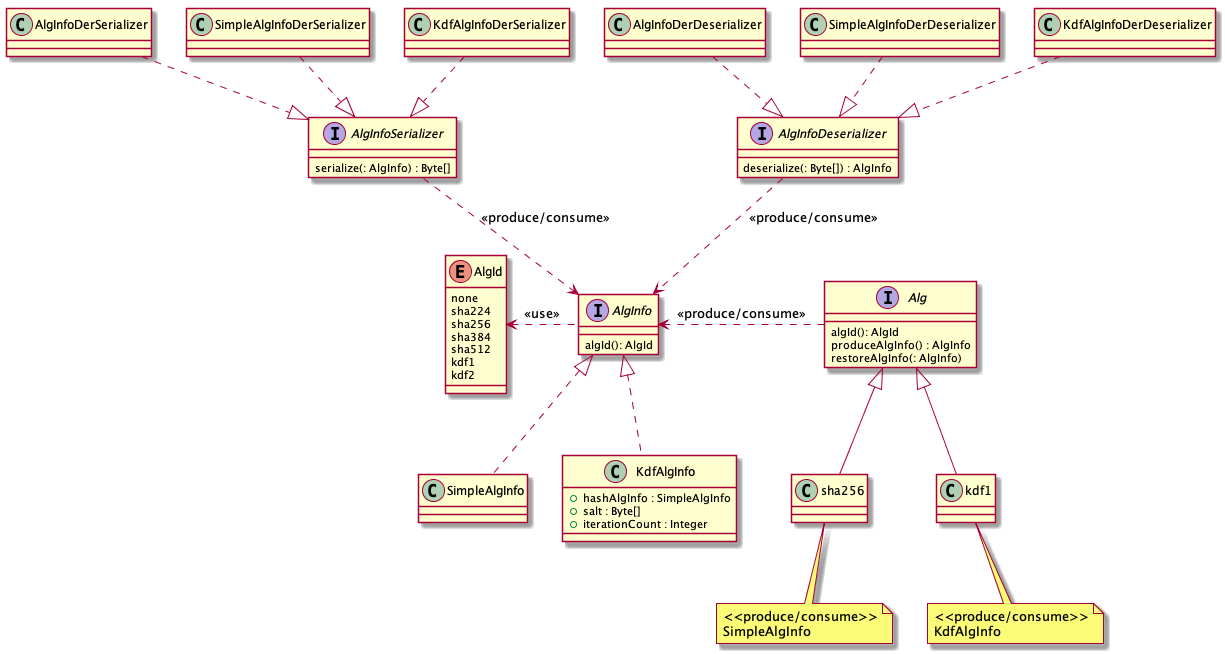

The diagram above was rendered by PlantUML. Its source (embedded in the PNG):
@startuml

enum AlgId {
    none
    sha224
    sha256
    sha384
    sha512
    kdf1
    kdf2
}
interface AlgInfo {
    algId(): AlgId
}

class SimpleAlgInfo

class KdfAlgInfo {
    + hashAlgInfo : SimpleAlgInfo
    + salt : Byte[]
    + iterationCount : Integer
}

interface Alg {
    algId(): AlgId
    produceAlgInfo() : AlgInfo
    restoreAlgInfo(: AlgInfo)
}

interface AlgInfoSerializer {
    serialize(: AlgInfo) : Byte[]
}

interface AlgInfoDeserializer {
    deserialize(: Byte[]) : AlgInfo
}

class AlgInfoDerSerializer
class AlgInfoDerDeserializer
class SimpleAlgInfoDerSerializer
class SimpleAlgInfoDerDeserializer
class KdfAlgInfoDerSerializer
class KdfAlgInfoDerDeserializer


AlgInfo .left.> AlgId : <<use>>
SimpleAlgInfo .up.|> AlgInfo
KdfAlgInfo .up.|> AlgInfo
Alg .left.> AlgInfo : <<produce/consume>>

AlgInfoDerSerializer .down.|> AlgInfoSerializer
AlgInfoDerDeserializer .down.|> AlgInfoDeserializer
SimpleAlgInfoDerSerializer .down.|> AlgInfoSerializer
SimpleAlgInfoDerDeserializer .down.|> AlgInfoDeserializer
KdfAlgInfoDerSerializer .down.|> AlgInfoSerializer
KdfAlgInfoDerDeserializer .down.|> AlgInfoDeserializer
AlgInfoSerializer .down.> AlgInfo : <<produce/consume>>
AlgInfoDeserializer .down.> AlgInfo : <<produce/consume>>

class sha256
class kdf1

sha256 -up-|> Alg
kdf1  -up-|> Alg

note bottom of sha256
    <<produce/consume>>
    SimpleAlgInfo
end note

note bottom of kdf1
    <<produce/consume>>
    KdfAlgInfo
end note

@enduml